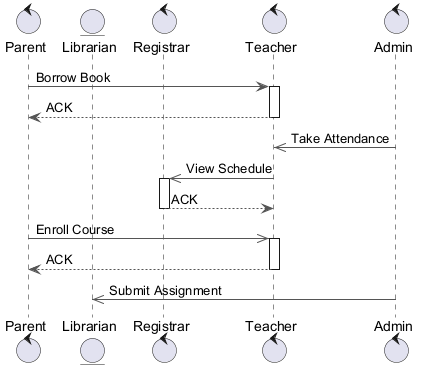

The diagram above was rendered by PlantUML. Its source (embedded in the PNG):
@startuml
skinparam backgroundColor #FFFFFF
skinparam roundCorner 15
skinparam ArrowColor #555555
control "Parent" as P
entity "Librarian" as L
control "Registrar" as R
control "Teacher" as T
control "Admin" as A
P -> T : Borrow Book
activate T
T --> P : ACK
deactivate T
A ->> T : Take Attendance
T ->> R : View Schedule
activate R
R --> T : ACK
deactivate R
P ->> T : Enroll Course
activate T
T --> P : ACK
deactivate T
A ->> L : Submit Assignment
@enduml